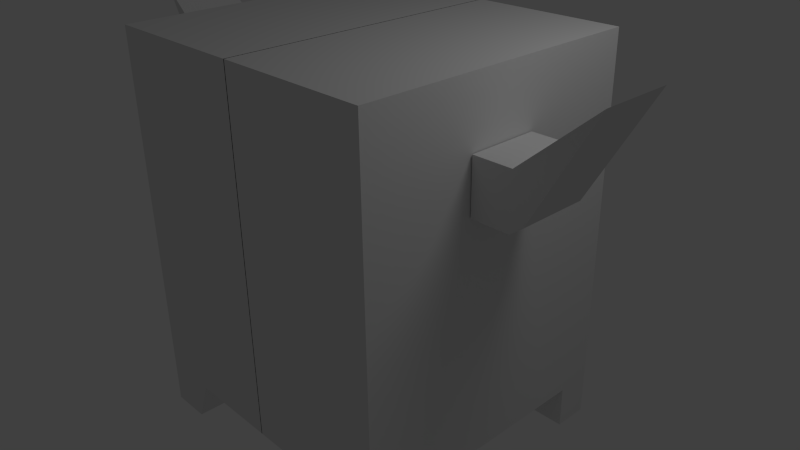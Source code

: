 # Source: cow.blend  (saved by Blender 2.61.0; exported with 4.5.12 LTS)
import bpy
from mathutils import Matrix  # noqa: F401  (used for matrix-valued properties, if any)

bpy.ops.wm.read_factory_settings(use_empty=True)
scene = bpy.context.scene
scene.name = 'Scene'

# ---- collections
col_collection_1 = bpy.data.collections.new('Collection 1'); scene.collection.children.link(col_collection_1)

# ---- materials (node trees are filled in below, after node groups)
mat_material = bpy.data.materials.new('Material')
mat_material.alpha_threshold = 0.0
mat_material.use_transparent_shadow = False
mat_material.roughness = 0.5
mat_material.line_color = (0.0, 0.0, 0.0, 1.0)

# ---- material node trees

# ---- world
world_world = bpy.data.worlds.new('World'); scene.world = world_world
world_world.color = (0.05088, 0.05088, 0.05088)
world_world.use_sun_shadow = False
world_world.sun_shadow_jitter_overblur = 0.0
world_world.cycles.sampling_method = 'MANUAL'
world_world.cycles.sample_map_resolution = 256

# ---- cameras
cam_camera = bpy.data.cameras.new('Camera')
cam_camera.clip_end = 100.0
cam_camera.lens = 35.0
cam_camera.sensor_width = 32.0
cam_camera.sensor_height = 18.0
cam_camera.ortho_scale = 7.314
cam_camera.dof.focus_distance = 0.0
cam_camera.dof.aperture_fstop = 128.0

# ---- lights
light_lamp = bpy.data.lights.new('Lamp', 'POINT')
light_lamp.transmission_factor = 0.0
light_lamp.cutoff_distance = 30.0
light_lamp.energy = 100.0
light_lamp.shadow_buffer_clip_start = 1.001
light_lamp.shadow_soft_size = 1.0
light_lamp.shadow_maximum_resolution = 0.006
light_lamp.use_absolute_resolution = True
light_lamp.cycles.use_multiple_importance_sampling = False

# ---- meshes
me_cube = bpy.data.meshes.new('Cube')
me_cube.from_pydata([(-2.059, -1.922, -1.808), (-2.059, 1.931, -1.808), (-2.059, -1.922, 2.948), (-2.059, 1.931, 2.948), (-2.059, 1.46, -1.808), (-2.059, 1.46, 2.948), (-2.059, -1.489, -1.808), (-2.059, -1.489, 2.948), (-1.287, 1.931, -1.808), (-1.287, -1.922, -1.808), (-1.287, 1.931, 2.948), (-1.287, -1.922, 2.948), (-1.287, 1.46, -1.808), (-1.287, 1.46, 2.948), (-1.287, -1.489, -1.808), (-1.287, -1.489, 2.948), (-1.515, -1.922, -2.382), (-1.515, -1.489, -2.382), (-1.515, 1.931, -2.382), (-1.515, 1.46, -2.382), (-2.059, -1.489, -2.382), (-2.059, 1.46, -2.382), (-2.059, -1.922, -2.382), (-2.059, 1.931, -2.382), (-2.059, -1.922, 0.5703), (-2.059, 1.931, 0.5703), (-2.059, 1.696, -1.808), (-2.059, 1.696, 2.948), (-2.059, 1.46, 0.5703), (-2.059, -1.706, -1.808), (-2.059, -0.01418, -1.808), (-2.059, -1.706, 2.948), (-2.059, -0.01418, 2.948), (-2.059, -1.489, 0.5703), (-1.673, 1.931, -1.808), (-1.673, -1.922, -1.808), (-1.673, 1.931, 2.948), (-1.673, -1.922, 2.948), (-1.673, 1.46, -1.808), (-1.673, 1.46, 2.948), (-1.673, -1.489, -1.808), (-1.673, -1.489, 2.948), (-1.287, -1.922, 0.5703), (-1.287, 1.931, 0.5703), (-1.287, 1.696, -1.808), (-1.287, 1.696, 2.948), (-1.287, -0.01418, -1.808), (-1.287, -1.706, -1.808), (-1.287, -0.01418, 2.948), (-1.287, -1.706, 2.948), (0.005634, 1.931, -1.808), (0.005634, -1.922, -1.808), (0.005635, 1.931, 2.948), (0.005633, -1.922, 2.948), (0.005634, 1.46, -1.808), (0.005634, 1.46, 2.948), (0.005634, -1.489, -1.808), (0.005633, -1.489, 2.948), (-1.401, -1.922, -2.095), (-1.515, -1.706, -2.382), (-1.401, -1.489, -2.095), (-1.401, 1.46, -2.095), (-1.515, 1.696, -2.382), (-1.401, 1.931, -2.095), (-1.787, -1.489, -2.382), (-2.059, -1.489, -2.095), (-2.059, 1.46, -2.095), (-1.787, 1.46, -2.382), (-2.059, -1.922, -2.095), (-1.787, -1.922, -2.382), (-1.787, 1.931, -2.382), (-2.059, 1.931, -2.095), (-2.059, -1.706, -2.382), (-2.059, 1.696, -2.382), (-2.059, 1.696, 0.5703), (-2.059, -1.706, 0.5703), (-2.059, -0.01418, 0.5703), (-1.673, -1.922, 0.5703), (-1.673, 1.931, 0.5703), (-1.673, 1.696, 2.948), (-1.673, -0.01418, -1.808), (-1.673, -0.01418, 2.948), (-1.673, -1.706, 2.948), (0.005634, -1.922, 0.5703), (0.005634, 1.931, 0.5703), (0.005634, 1.696, -1.808), (0.005635, 1.696, 2.948), (0.005634, -0.01418, -1.808), (0.005634, -1.706, -1.808), (0.005634, -0.01418, 2.948), (0.005633, -1.706, 2.948), (-1.401, -1.706, -2.095), (-1.401, 1.696, -2.095), (-1.73, -1.489, -2.095), (-1.73, 1.46, -2.095), (-1.73, -1.922, -2.095), (-1.73, 1.931, -2.095), (-2.059, -1.706, -2.095), (-2.059, 1.696, -2.095), (-1.787, -1.706, -2.382), (-1.787, 1.696, -2.382), (-2.071, 0.4537, 1.39), (-2.071, -0.4707, 1.39), (-2.754, -0.4707, 1.516), (-2.754, 0.4537, 1.516), (-2.071, 0.4537, 2.098), (-2.071, -0.4707, 2.098), (-3.564, -0.4707, 2.934), (-3.564, 0.4537, 2.934), (-2.589, -0.4707, 1.39), (-2.589, 0.4537, 1.39), (-2.589, -0.4707, 2.098), (-2.589, 0.4537, 2.098)], [], [(27, 3, 25, 74), (5, 27, 74, 28), (74, 25, 1, 26), (28, 74, 26, 4), (31, 7, 33, 75), (2, 31, 75, 24), (75, 33, 6, 29), (29, 0, 24, 75), (32, 5, 28, 76), (7, 32, 76, 33), (76, 28, 4, 30), (33, 76, 30, 6), (37, 2, 24, 77), (11, 37, 77, 42), (0, 35, 77, 24), (42, 77, 35, 9), (34, 1, 25, 78), (8, 34, 78, 43), (78, 25, 3, 36), (43, 78, 36, 10), (39, 13, 45, 79), (5, 39, 79, 27), (79, 45, 10, 36), (27, 79, 36, 3), (40, 6, 30, 80), (14, 40, 80, 46), (80, 30, 4, 38), (46, 80, 38, 12), (41, 15, 48, 81), (7, 41, 81, 32), (81, 48, 13, 39), (32, 81, 39, 5), (37, 11, 49, 82), (2, 37, 82, 31), (82, 49, 15, 41), (31, 82, 41, 7), (53, 11, 42, 83), (83, 42, 9, 51), (50, 8, 43, 84), (84, 43, 10, 52), (54, 12, 44, 85), (85, 44, 8, 50), (13, 55, 86, 45), (45, 86, 52, 10), (56, 14, 46, 87), (87, 46, 12, 54), (51, 9, 47, 88), (88, 47, 14, 56), (15, 57, 89, 48), (48, 89, 55, 13), (11, 53, 90, 49), (49, 90, 57, 15), (47, 9, 58, 91), (14, 47, 91, 60), (91, 58, 16, 59), (60, 91, 59, 17), (44, 12, 61, 92), (8, 44, 92, 63), (92, 61, 19, 62), (63, 92, 62, 18), (40, 14, 60, 93), (6, 40, 93, 65), (93, 60, 17, 64), (65, 93, 64, 20), (38, 4, 66, 94), (12, 38, 94, 61), (94, 66, 21, 67), (61, 94, 67, 19), (35, 0, 68, 95), (9, 35, 95, 58), (95, 68, 22, 69), (58, 95, 69, 16), (34, 8, 63, 96), (1, 34, 96, 71), (96, 63, 18, 70), (71, 96, 70, 23), (29, 6, 65, 97), (0, 29, 97, 68), (97, 65, 20, 72), (68, 97, 72, 22), (26, 1, 71, 98), (4, 26, 98, 66), (98, 71, 23, 73), (66, 98, 73, 21), (69, 22, 72, 99), (16, 69, 99, 59), (99, 72, 20, 64), (59, 99, 64, 17), (67, 21, 73, 100), (19, 67, 100, 62), (100, 73, 23, 70), (62, 100, 70, 18), (101, 105, 106, 102), (103, 107, 108, 104), (104, 110, 109, 103), (110, 101, 102, 109), (105, 112, 111, 106), (112, 108, 107, 111), (106, 111, 109, 102), (111, 107, 103, 109), (108, 112, 110, 104), (112, 105, 101, 110)])
me_cube.materials.append(mat_material)
me_cube.use_remesh_preserve_volume = False
me_cube.use_remesh_preserve_attributes = False
me_cube.use_mirror_vertex_groups = False
me_cube.update()

# ---- objects
ob_cube = bpy.data.objects.new('Cube', me_cube)
ob_lamp = bpy.data.objects.new('Lamp', light_lamp)
ob_camera = bpy.data.objects.new('Camera', cam_camera)

# ---- transforms, parenting, visibility, modifiers, constraints
ob_cube.location = (0.0, 0.0, 0.0)
ob_cube.lock_rotations_4d = False
ob_cube.empty_display_type = 'ARROWS'
ob_cube.lineart.crease_threshold = 0.0
_m = ob_cube.modifiers.new('Mirror', 'MIRROR')
ob_lamp.location = (4.076, 1.005, 5.904)
ob_lamp.rotation_euler = (0.6503, 0.05522, 1.866)
ob_lamp.lock_rotations_4d = False
ob_lamp.empty_display_type = 'ARROWS'
ob_lamp.color = (0.0, 0.0, 0.0, 0.0)
ob_lamp.lineart.crease_threshold = 0.0
ob_camera.location = (7.481, -6.508, 5.344)
ob_camera.rotation_euler = (1.109, 0.01082, 0.8149)
ob_camera.lock_rotations_4d = False
ob_camera.empty_display_type = 'ARROWS'
ob_camera.color = (0.0, 0.0, 0.0, 0.0)
ob_camera.display_type = 'WIRE'
ob_camera.lineart.crease_threshold = 0.0

# ---- collection membership
col_collection_1.objects.link(ob_cube)
col_collection_1.objects.link(ob_lamp)
col_collection_1.objects.link(ob_camera)

# ---- scene / render settings (as saved in the file)
scene.camera = ob_camera
scene.frame_start = 1; scene.frame_end = 250; scene.frame_set(1)
scene.render.engine = 'BLENDER_EEVEE_NEXT'
scene.render.image_settings.color_mode = 'RGB'
scene.render.image_settings.compression = 90
scene.render.resolution_percentage = 50
scene.render.dither_intensity = 0.0
scene.render.bake_margin = 2
scene.render.bake_bias = 0.0
scene.cycles.use_denoising = False
scene.cycles.samples = 10
scene.cycles.sampling_pattern = 'TABULATED_SOBOL'
scene.cycles.light_sampling_threshold = 0.0
scene.cycles.use_adaptive_sampling = False
scene.cycles.use_light_tree = False
scene.cycles.blur_glossy = 0.0
scene.cycles.volume_bounces = 1
scene.cycles.pixel_filter_type = 'GAUSSIAN'
scene.cycles.sample_clamp_indirect = 0.0
scene.view_settings.view_transform = 'Standard'
bpy.context.view_layer.update()
